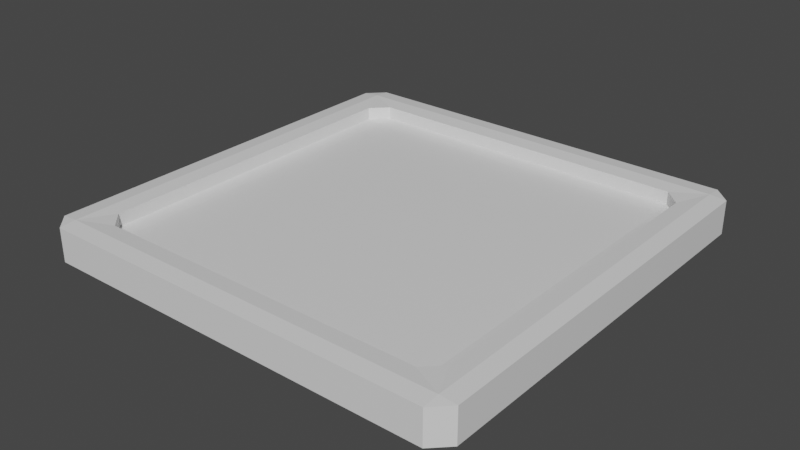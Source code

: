 # Source: trapdoor.blend  (saved by Blender 2.93.21; exported with 4.5.12 LTS)
import bpy
from mathutils import Matrix  # noqa: F401  (used for matrix-valued properties, if any)

bpy.ops.wm.read_factory_settings(use_empty=True)
scene = bpy.context.scene
scene.name = 'Scene'

# ---- collections
col_collection = bpy.data.collections.new('Collection'); scene.collection.children.link(col_collection)

# ---- materials (node trees are filled in below, after node groups)
mat_material = bpy.data.materials.new('Material')
mat_material.alpha_threshold = 0.0
mat_material.use_transparent_shadow = False
mat_material.line_color = (0.0, 0.0, 0.0, 1.0)

# ---- material node trees
mat_material.use_nodes = True; mat_material.node_tree.nodes.clear()
_N = mat_material.node_tree.nodes; _L = mat_material.node_tree.links
n0 = _N.new('ShaderNodeOutputMaterial'); n0.name = 'Material Output'; n0.location = (300, 300)
n1 = _N.new('ShaderNodeBsdfPrincipled'); n1.name = 'Principled BSDF'; n1.location = (10, 300)
n1.distribution = 'GGX'
n1.subsurface_method = 'BURLEY'
n1.inputs[2].default_value = 0.4
n1.inputs[3].default_value = 1.45
n1.inputs[27].default_value = (0.0, 0.0, 0.0, 1.0)
n1.inputs[28].default_value = 1.0
_L.new(n1.outputs[0], n0.inputs[0])
n0.is_active_output = True

# ---- world
world_world = bpy.data.worlds.new('World'); scene.world = world_world
world_world.use_nodes = True; world_world.node_tree.nodes.clear()
_N = world_world.node_tree.nodes; _L = world_world.node_tree.links
n0 = _N.new('ShaderNodeOutputWorld'); n0.name = 'World Output'; n0.location = (300, 300)
n1 = _N.new('ShaderNodeBackground'); n1.name = 'Background'; n1.location = (10, 300)
n1.inputs[0].default_value = (0.05088, 0.05088, 0.05088, 1.0)
_L.new(n1.outputs[0], n0.inputs[0])
n0.is_active_output = True
world_world.color = (0.05088, 0.05088, 0.05088)
world_world.use_sun_shadow = False
world_world.sun_shadow_jitter_overblur = 0.0

# ---- meshes
me_cube = bpy.data.meshes.new('Cube')
me_cube.from_pydata([(0.8477, 0.8477, 1.0), (1.0, 1.0, -1.0), (0.8477, -0.8477, 1.0), (1.0, -1.0, -1.0), (-0.8477, 0.8477, 1.0), (-1.0, 1.0, -1.0), (-0.8477, -0.8477, 1.0), (-1.0, -1.0, -1.0), (1.0, -1.0, 1.0), (-1.0, -1.0, 1.0), (1.0, 1.0, 1.0), (-1.0, 1.0, 1.0), (0.8477, -0.8477, 0.1458), (-0.8477, -0.8477, 0.1458), (0.8477, 0.8477, 0.1458), (-0.8477, 0.8477, 0.1458)], [], [(4, 6, 13, 15), (3, 8, 9, 7), (7, 9, 11, 5), (5, 1, 3, 7), (1, 10, 8, 3), (5, 11, 10, 1), (2, 6, 9, 8), (0, 2, 8, 10), (6, 4, 11, 9), (4, 0, 10, 11), (14, 15, 13, 12), (6, 2, 12, 13), (0, 4, 15, 14), (2, 0, 14, 12)])
_uv = me_cube.uv_layers.new(name='UVMap')
_uv.uv.foreach_set('vector', [0.7282, 0.5205, 0.7282, 0.7324, 0.7282, 0.7324, 0.7282, 0.5205, 0.2473, 0.7514, 0.4973, 0.7514, 0.4973, 1.001, 0.2473, 1.001, 0.2473, 0.001415, 0.4973, 0.001415, 0.4973, 0.2514, 0.2473, 0.2514, -0.002728, 0.5014, 0.2473, 0.5014, 0.2473, 0.7514, -0.002728, 0.7514, 0.2473, 0.5014, 0.4973, 0.5014, 0.4973, 0.7514, 0.2473, 0.7514, 0.2473, 0.2514, 0.4973, 0.2514, 0.4973, 0.5014, 0.2473, 0.5014, 0.5163, 0.7324, 0.7282, 0.7324, 0.7473, 0.7514, 0.4973, 0.7514, 0.5163, 0.5205, 0.5163, 0.7324, 0.4973, 0.7514, 0.4973, 0.5014, 0.7282, 0.7324, 0.7282, 0.5205, 0.7473, 0.5014, 0.7473, 0.7514, 0.7282, 0.5205, 0.5163, 0.5205, 0.4973, 0.5014, 0.7473, 0.5014, 0.5037, 0.00217, 0.9988, 0.00217, 0.9988, 0.4973, 0.5037, 0.4973, 0.7282, 0.7324, 0.5163, 0.7324, 0.5163, 0.7324, 0.7282, 0.7324, 0.5163, 0.5205, 0.7282, 0.5205, 0.7282, 0.5205, 0.5163, 0.5205, 0.5163, 0.7324, 0.5163, 0.5205, 0.5163, 0.5205, 0.5163, 0.7324])
me_cube.materials.append(mat_material)
me_cube.use_remesh_preserve_volume = False
me_cube.use_remesh_preserve_attributes = False
me_cube.use_mirror_vertex_groups = False
me_cube.update()

# ---- objects
ob_cube = bpy.data.objects.new('Cube', me_cube)

# ---- transforms, parenting, visibility, modifiers, constraints
ob_cube.location = (0.0, 0.0, 0.0)
ob_cube.scale = (1.0, 1.0, 0.08413)
ob_cube.lock_rotations_4d = False
ob_cube.empty_display_type = 'ARROWS'
ob_cube.lineart.crease_threshold = 0.0
_m = ob_cube.modifiers.new('Bevel', 'BEVEL')

# ---- collection membership
col_collection.objects.link(ob_cube)

# ---- scene / render settings (as saved in the file)
scene.frame_start = 1; scene.frame_end = 250; scene.frame_set(1)
scene.render.engine = 'BLENDER_EEVEE_NEXT'
scene.cycles.use_denoising = False
scene.cycles.samples = 128
scene.cycles.sampling_pattern = 'TABULATED_SOBOL'
scene.cycles.use_adaptive_sampling = False
scene.cycles.use_light_tree = False
scene.view_settings.view_transform = 'Filmic'
bpy.context.view_layer.update()

# ---- added for rendering (the .blend has no active camera and no usable light): camera, sun
cam_auto = bpy.data.cameras.new('AutoCamera')
cam_auto.lens = 50.0
cam_auto.sensor_width = 36.0
cam_auto.clip_end = 1000.0
ob_auto_camera = bpy.data.objects.new('AutoCamera', cam_auto)
scene.collection.objects.link(ob_auto_camera)
ob_auto_camera.location = (2.62156, -3.14587, 2.09725)
ob_auto_camera.rotation_euler = (1.09748, -7.21219e-08, 0.694738)
scene.camera = ob_auto_camera
light_auto_sun = bpy.data.lights.new('AutoSun', 'SUN')
light_auto_sun.energy = 3.0
light_auto_sun.angle = 0.0523599
ob_auto_sun = bpy.data.objects.new('AutoSun', light_auto_sun)
scene.collection.objects.link(ob_auto_sun)
ob_auto_sun.rotation_euler = (0.872665, 0.174533, 0.523599)
bpy.context.view_layer.update()

